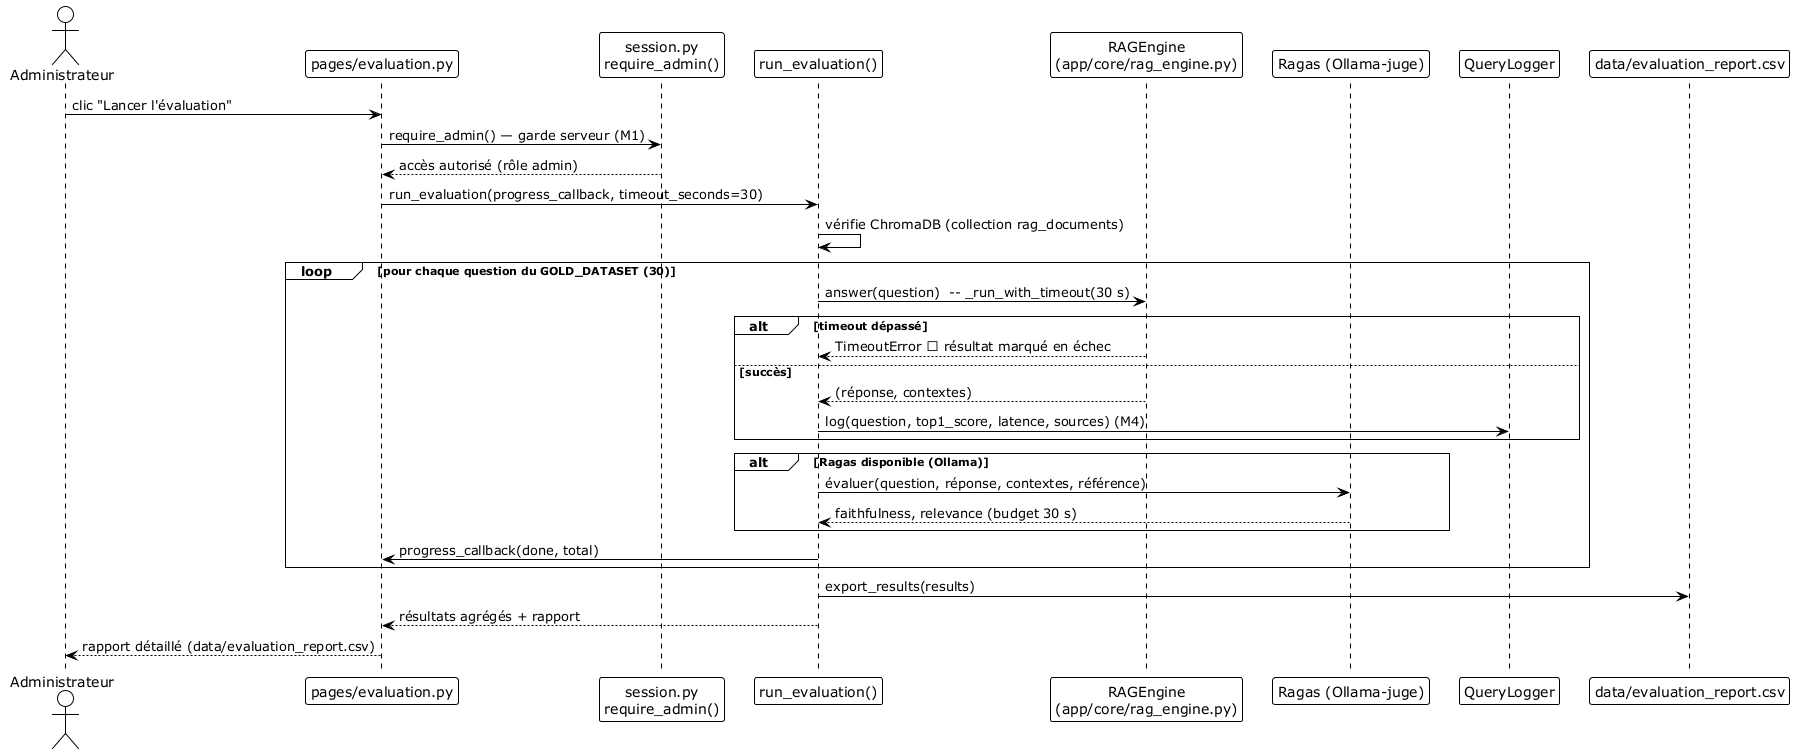

The diagram above was rendered by PlantUML. Its source (embedded in the PNG):
@startuml sequence_evaluation
' Diagramme de séquence — Évaluation Ragas (Admin)
!theme plain
actor Administrateur
participant "pages/evaluation.py" as Page
participant "session.py\nrequire_admin()" as Session
participant "run_evaluation()" as Run
participant "RAGEngine\n(app/core/rag_engine.py)" as Engine
participant "Ragas (Ollama-juge)" as Ragas
participant "QueryLogger" as QL
participant "data/evaluation_report.csv" as CSV

Administrateur -> Page: clic "Lancer l'évaluation"
Page -> Session: require_admin() — garde serveur (M1)
Session --> Page: accès autorisé (rôle admin)
Page -> Run: run_evaluation(progress_callback, timeout_seconds=30)
Run -> Run: vérifie ChromaDB (collection rag_documents)
loop pour chaque question du GOLD_DATASET (30)
  Run -> Engine: answer(question)  -- _run_with_timeout(30 s)
  alt timeout dépassé
    Engine --> Run: TimeoutError → résultat marqué en échec
  else succès
    Engine --> Run: (réponse, contextes)
    Run -> QL: log(question, top1_score, latence, sources) (M4)
  end
  alt Ragas disponible (Ollama)
    Run -> Ragas: évaluer(question, réponse, contextes, référence)
    Ragas --> Run: faithfulness, relevance (budget 30 s)
  end
  Run -> Page: progress_callback(done, total)
end
Run -> CSV: export_results(results)
Run --> Page: résultats agrégés + rapport
Page --> Administrateur: rapport détaillé (data/evaluation_report.csv)
@enduml